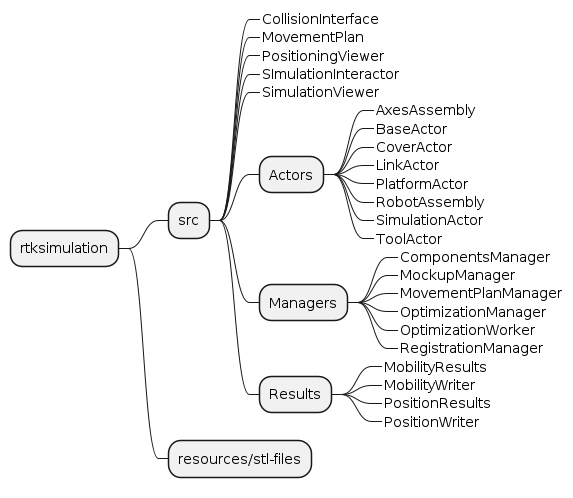

The diagram above was rendered by PlantUML. Its source (embedded in the PNG):
@startmindmap rtksimulation

+ rtksimulation
++ src
+++_ CollisionInterface
+++_ MovementPlan
+++_ PositioningViewer
+++_ SImulationInteractor
+++_ SimulationViewer
+++ Actors
++++_ AxesAssembly
++++_ BaseActor
++++_ CoverActor
++++_ LinkActor
++++_ PlatformActor
++++_ RobotAssembly
++++_ SimulationActor
++++_ ToolActor
+++ Managers
++++_ ComponentsManager
++++_ MockupManager
++++_ MovementPlanManager
++++_ OptimizationManager
++++_ OptimizationWorker
++++_ RegistrationManager
+++ Results
++++_ MobilityResults
++++_ MobilityWriter
++++_ PositionResults
++++_ PositionWriter
++ resources/stl-files

@endmindmap